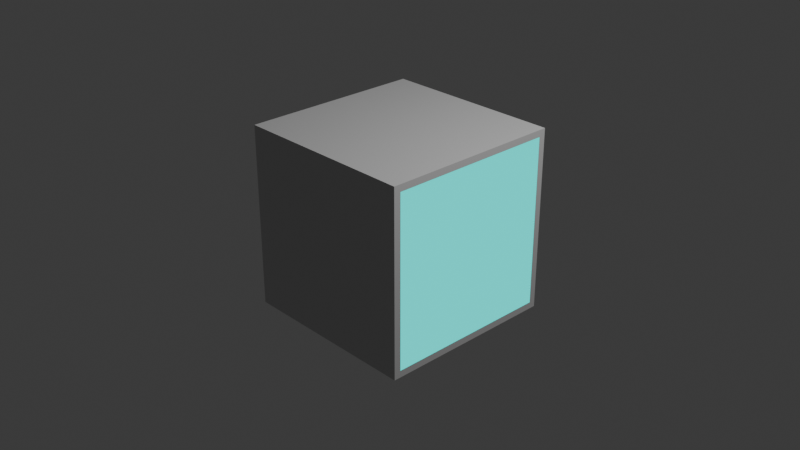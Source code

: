 # Source: OpenBox.blend  (saved by Blender 4.1.24; exported with 4.5.12 LTS)
import bpy
from mathutils import Matrix  # noqa: F401  (used for matrix-valued properties, if any)

bpy.ops.wm.read_factory_settings(use_empty=True)
scene = bpy.context.scene
scene.name = 'Scene'

# ---- collections
col_collection = bpy.data.collections.new('Collection'); scene.collection.children.link(col_collection)

# ---- materials (node trees are filled in below, after node groups)
mat_outside = bpy.data.materials.new('Outside')
mat_outside.alpha_threshold = 0.0
mat_outside.use_transparent_shadow = False
mat_outside.roughness = 0.5
mat_outside.line_color = (0.0, 0.0, 0.0, 1.0)
mat_inside = bpy.data.materials.new('Inside')
mat_inside.use_transparent_shadow = False

# ---- material node trees
mat_outside.use_nodes = True; mat_outside.node_tree.nodes.clear()
_N = mat_outside.node_tree.nodes; _L = mat_outside.node_tree.links
n0 = _N.new('ShaderNodeOutputMaterial'); n0.name = 'Material Output'; n0.location = (300, 300)
n1 = _N.new('ShaderNodeBsdfPrincipled'); n1.name = 'Principled BSDF'; n1.location = (10, 300)
n1.inputs[0].default_value = (0.6054, 0.6054, 0.6054, 1.0)
n1.inputs[3].default_value = 1.45
_L.new(n1.outputs[0], n0.inputs[0])
n0.is_active_output = True
mat_inside.use_nodes = True; mat_inside.node_tree.nodes.clear()
_N = mat_inside.node_tree.nodes; _L = mat_inside.node_tree.links
n0 = _N.new('ShaderNodeOutputMaterial'); n0.name = 'Material Output'; n0.location = (300, 300)
n1 = _N.new('ShaderNodeEmission'); n1.name = 'Emission'; n1.location = (10, 300)
n1.inputs[0].default_value = (0.0, 1.0, 0.9243, 1.0)
_L.new(n1.outputs[0], n0.inputs[0])
n0.is_active_output = True

# ---- world
world_world = bpy.data.worlds.new('World'); scene.world = world_world
world_world.use_nodes = True; world_world.node_tree.nodes.clear()
_N = world_world.node_tree.nodes; _L = world_world.node_tree.links
n0 = _N.new('ShaderNodeOutputWorld'); n0.name = 'World Output'; n0.location = (300, 300)
n1 = _N.new('ShaderNodeBackground'); n1.name = 'Background'; n1.location = (10, 300)
n1.inputs[0].default_value = (0.05088, 0.05088, 0.05088, 1.0)
_L.new(n1.outputs[0], n0.inputs[0])
n0.is_active_output = True
world_world.color = (0.05088, 0.05088, 0.05088)
world_world.use_sun_shadow = False
world_world.sun_shadow_jitter_overblur = 0.0

# ---- cameras
cam_camera = bpy.data.cameras.new('Camera')
cam_camera.clip_end = 100.0
cam_camera.ortho_scale = 7.314

# ---- lights
light_light = bpy.data.lights.new('Light', 'POINT')
light_light.transmission_factor = 0.0
light_light.energy = 1000.0
light_light.shadow_soft_size = 0.1
light_light.shadow_maximum_resolution = 0.006
light_light.use_absolute_resolution = True

# ---- meshes
me_cube = bpy.data.meshes.new('Cube')
me_cube.from_pydata([(1.0, 0.9252, 0.9252), (1.0, 0.9252, -0.9252), (1.0, -0.9252, 0.9252), (1.0, -0.9252, -0.9252), (-1.0, 1.0, 1.0), (-1.0, 1.0, -1.0), (-1.0, -1.0, 1.0), (-1.0, -1.0, -1.0), (1.0, 1.0, 1.0), (1.0, 1.0, -1.0), (1.0, -1.0, 1.0), (1.0, -1.0, -1.0), (-0.9, 0.9252, 0.9252), (-0.9, 0.9252, -0.9252), (-0.9, -0.9252, 0.9252), (-0.9, -0.9252, -0.9252)], [], [(8, 4, 6, 10), (11, 10, 6, 7), (7, 6, 4, 5), (5, 9, 11, 7), (0, 2, 14, 12), (5, 4, 8, 9), (0, 1, 9, 8), (3, 2, 10, 11), (2, 0, 8, 10), (1, 3, 11, 9), (13, 12, 14, 15), (1, 0, 12, 13), (3, 1, 13, 15), (2, 3, 15, 14)])
me_cube.polygons.foreach_set('material_index', [0, 0, 0, 0, 1, 0, 0, 0, 0, 0, 1, 1, 1, 1])
_uv = me_cube.uv_layers.new(name='UVMap')
_uv.uv.foreach_set('vector', [0.625, 0.5, 0.875, 0.5, 0.875, 0.75, 0.625, 0.75, 0.375, 0.75, 0.625, 0.75, 0.625, 1.0, 0.375, 1.0, 0.375, 0.0, 0.625, 0.0, 0.625, 0.25, 0.375, 0.25, 0.125, 0.5, 0.375, 0.5, 0.375, 0.75, 0.125, 0.75, 0.6157, 0.5093, 0.6157, 0.7407, 0.6157, 0.7407, 0.6157, 0.5093, 0.375, 0.25, 0.625, 0.25, 0.625, 0.5, 0.375, 0.5, 0.6157, 0.5093, 0.3843, 0.5093, 0.375, 0.5, 0.625, 0.5, 0.3843, 0.7407, 0.6157, 0.7407, 0.625, 0.75, 0.375, 0.75, 0.6157, 0.7407, 0.6157, 0.5093, 0.625, 0.5, 0.625, 0.75, 0.3843, 0.5093, 0.3843, 0.7407, 0.375, 0.75, 0.375, 0.5, 0.3843, 0.5093, 0.6157, 0.5093, 0.6157, 0.7407, 0.3843, 0.7407, 0.3843, 0.5093, 0.6157, 0.5093, 0.6157, 0.5093, 0.3843, 0.5093, 0.3843, 0.7407, 0.3843, 0.5093, 0.3843, 0.5093, 0.3843, 0.7407, 0.6157, 0.7407, 0.3843, 0.7407, 0.3843, 0.7407, 0.6157, 0.7407])
me_cube.materials.append(mat_outside)
me_cube.materials.append(mat_inside)
me_cube.use_mirror_vertex_groups = False
me_cube.update()

# ---- objects
ob_cube = bpy.data.objects.new('Cube', me_cube)
ob_light = bpy.data.objects.new('Light', light_light)
ob_camera = bpy.data.objects.new('Camera', cam_camera)

# ---- transforms, parenting, visibility, modifiers, constraints
ob_cube.location = (0.0, 0.0, 0.0)
ob_cube.lock_rotations_4d = False
ob_cube.empty_display_type = 'ARROWS'
ob_cube.lineart.crease_threshold = 0.0
ob_light.location = (4.076, 1.005, 5.904)
ob_light.rotation_euler = (0.6503, 0.05522, 1.866)
ob_light.lock_rotations_4d = False
ob_light.empty_display_type = 'ARROWS'
ob_light.color = (0.0, 0.0, 0.0, 0.0)
ob_light.lineart.crease_threshold = 0.0
ob_camera.location = (7.359, -6.926, 4.958)
ob_camera.rotation_euler = (1.109, 0.0, 0.8149)
ob_camera.lock_rotations_4d = False
ob_camera.empty_display_type = 'ARROWS'
ob_camera.color = (0.0, 0.0, 0.0, 0.0)
ob_camera.display_type = 'WIRE'
ob_camera.lineart.crease_threshold = 0.0

# ---- collection membership
col_collection.objects.link(ob_cube)
col_collection.objects.link(ob_light)
col_collection.objects.link(ob_camera)

# ---- scene / render settings (as saved in the file)
scene.camera = ob_camera
scene.frame_start = 1; scene.frame_end = 250; scene.frame_set(1)
scene.render.engine = 'BLENDER_EEVEE_NEXT'
scene.cycles.sampling_pattern = 'TABULATED_SOBOL'
scene.eevee.ray_tracing_options.trace_max_roughness = 0.0
bpy.context.view_layer.update()
